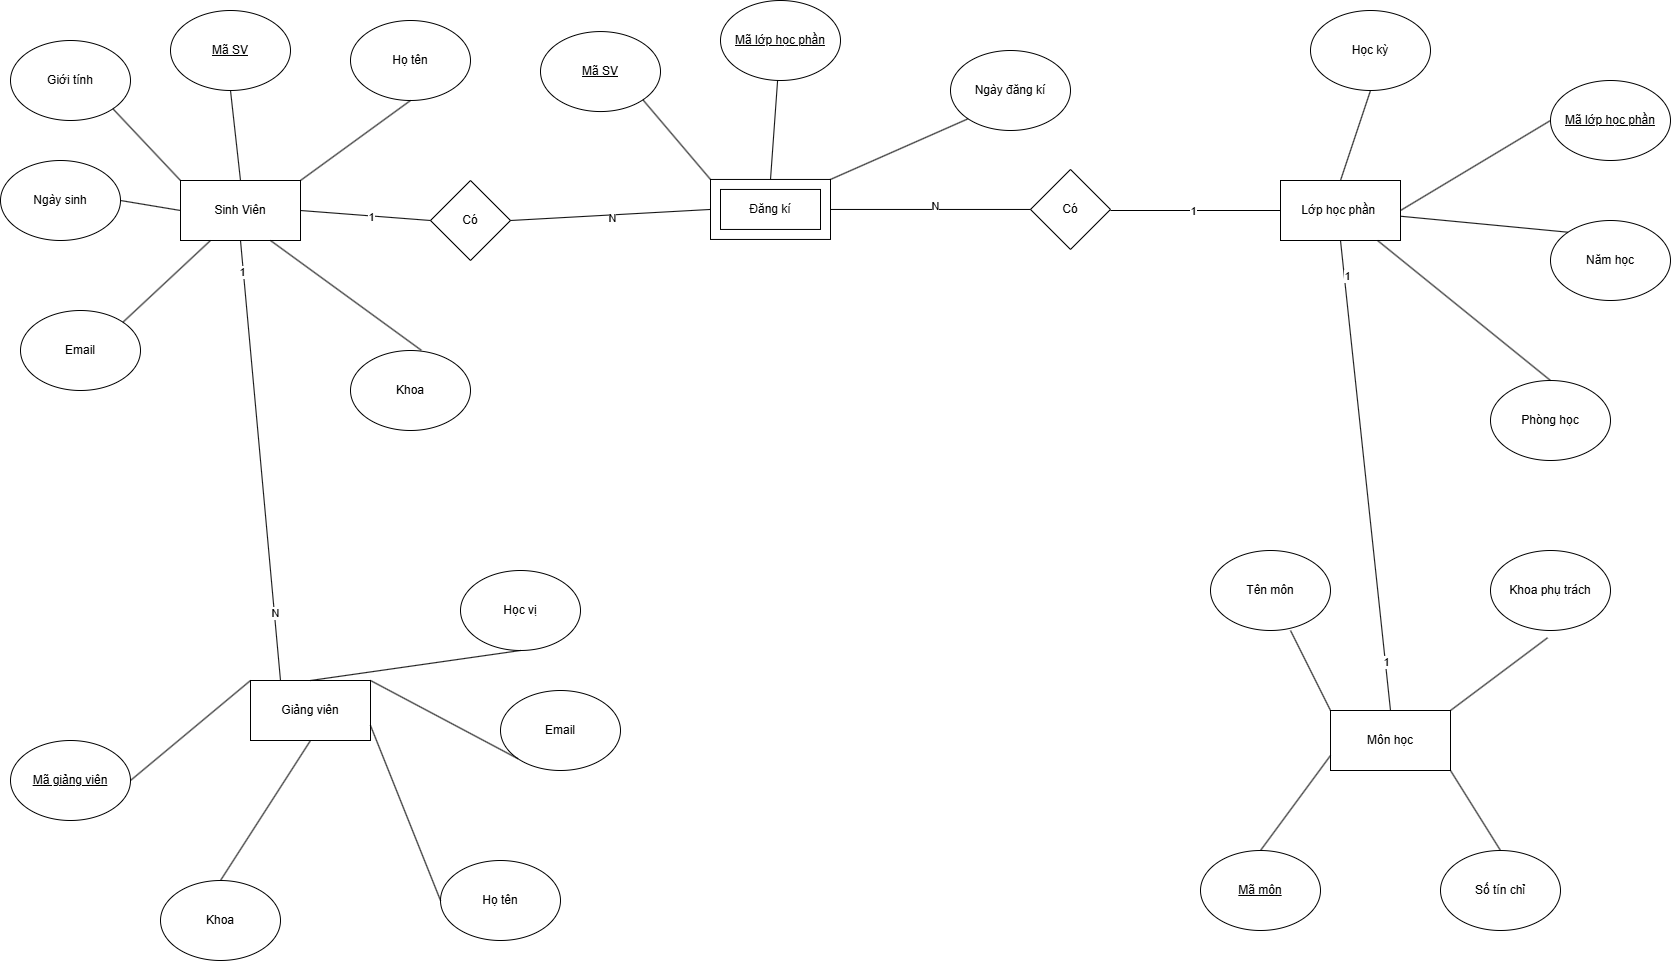

The diagram above was exported from draw.io. Its source (the exported page's mxGraphModel, read from the mxfile embedded in the PNG):
<mxGraphModel dx="2968" dy="2679" grid="1" gridSize="10" guides="1" tooltips="1" connect="1" arrows="1" fold="1" page="0" pageScale="1" pageWidth="827" pageHeight="1169" math="0" shadow="0">
  <root>
    <mxCell id="0" />
    <mxCell id="1" parent="0" />
    <mxCell id="6sPUohkEe3e4q56sJ_vJ-1" parent="1" style="rounded=0;whiteSpace=wrap;html=1;" value="Lớp học phần&amp;nbsp;" vertex="1">
      <mxGeometry height="60" width="120" x="460" y="-1100" as="geometry" />
    </mxCell>
    <mxCell id="6sPUohkEe3e4q56sJ_vJ-2" parent="1" style="rounded=0;whiteSpace=wrap;html=1;" value="Giảng viên" vertex="1">
      <mxGeometry height="60" width="120" x="-570" y="-600" as="geometry" />
    </mxCell>
    <mxCell id="6sPUohkEe3e4q56sJ_vJ-3" parent="1" style="rounded=0;whiteSpace=wrap;html=1;" value="Môn học" vertex="1">
      <mxGeometry height="60" width="120" x="510" y="-570" as="geometry" />
    </mxCell>
    <mxCell id="6sPUohkEe3e4q56sJ_vJ-4" parent="1" style="rounded=0;whiteSpace=wrap;html=1;" value="" vertex="1">
      <mxGeometry height="60" width="120" x="-110" y="-1101.05" as="geometry" />
    </mxCell>
    <mxCell id="6sPUohkEe3e4q56sJ_vJ-5" parent="1" style="rounded=0;whiteSpace=wrap;html=1;" value="Sinh Viên" vertex="1">
      <mxGeometry height="60" width="120" x="-640" y="-1100" as="geometry" />
    </mxCell>
    <mxCell id="6sPUohkEe3e4q56sJ_vJ-6" parent="1" style="ellipse;whiteSpace=wrap;html=1;" value="&lt;u&gt;Mã SV&lt;/u&gt;" vertex="1">
      <mxGeometry height="80" width="120" x="-650" y="-1270" as="geometry" />
    </mxCell>
    <mxCell id="6sPUohkEe3e4q56sJ_vJ-7" parent="1" style="ellipse;whiteSpace=wrap;html=1;" value="Giới tính" vertex="1">
      <mxGeometry height="80" width="120" x="-810" y="-1240" as="geometry" />
    </mxCell>
    <mxCell id="6sPUohkEe3e4q56sJ_vJ-8" parent="1" style="ellipse;whiteSpace=wrap;html=1;" value="Họ tên" vertex="1">
      <mxGeometry height="80" width="120" x="-470" y="-1260" as="geometry" />
    </mxCell>
    <mxCell id="6sPUohkEe3e4q56sJ_vJ-9" parent="1" style="ellipse;whiteSpace=wrap;html=1;" value="Ngày sinh" vertex="1">
      <mxGeometry height="80" width="120" x="-820" y="-1120" as="geometry" />
    </mxCell>
    <mxCell id="6sPUohkEe3e4q56sJ_vJ-10" parent="1" style="ellipse;whiteSpace=wrap;html=1;" value="Khoa" vertex="1">
      <mxGeometry height="80" width="120" x="-470" y="-930" as="geometry" />
    </mxCell>
    <mxCell id="6sPUohkEe3e4q56sJ_vJ-11" parent="1" style="ellipse;whiteSpace=wrap;html=1;" value="Email" vertex="1">
      <mxGeometry height="80" width="120" x="-800" y="-970" as="geometry" />
    </mxCell>
    <mxCell id="6sPUohkEe3e4q56sJ_vJ-12" edge="1" parent="1" source="6sPUohkEe3e4q56sJ_vJ-10" style="endArrow=none;html=1;rounded=0;entryX=0.75;entryY=1;entryDx=0;entryDy=0;exitX=0.59;exitY=-0.003;exitDx=0;exitDy=0;exitPerimeter=0;" target="6sPUohkEe3e4q56sJ_vJ-5" value="">
      <mxGeometry height="50" relative="1" width="50" as="geometry">
        <mxPoint x="20" y="-700" as="sourcePoint" />
        <mxPoint x="70" y="-750" as="targetPoint" />
      </mxGeometry>
    </mxCell>
    <mxCell id="6sPUohkEe3e4q56sJ_vJ-13" edge="1" parent="1" source="6sPUohkEe3e4q56sJ_vJ-5" style="endArrow=none;html=1;rounded=0;entryX=1;entryY=0;entryDx=0;entryDy=0;exitX=0.25;exitY=1;exitDx=0;exitDy=0;" target="6sPUohkEe3e4q56sJ_vJ-11" value="">
      <mxGeometry height="50" relative="1" width="50" as="geometry">
        <mxPoint x="20" y="-700" as="sourcePoint" />
        <mxPoint x="70" y="-750" as="targetPoint" />
      </mxGeometry>
    </mxCell>
    <mxCell id="6sPUohkEe3e4q56sJ_vJ-14" edge="1" parent="1" source="6sPUohkEe3e4q56sJ_vJ-5" style="endArrow=none;html=1;rounded=0;entryX=1;entryY=0.5;entryDx=0;entryDy=0;exitX=0;exitY=0.5;exitDx=0;exitDy=0;" target="6sPUohkEe3e4q56sJ_vJ-9" value="">
      <mxGeometry height="50" relative="1" width="50" as="geometry">
        <mxPoint x="20" y="-700" as="sourcePoint" />
        <mxPoint x="70" y="-750" as="targetPoint" />
      </mxGeometry>
    </mxCell>
    <mxCell id="6sPUohkEe3e4q56sJ_vJ-15" edge="1" parent="1" source="6sPUohkEe3e4q56sJ_vJ-5" style="endArrow=none;html=1;rounded=0;entryX=1;entryY=1;entryDx=0;entryDy=0;exitX=0;exitY=0;exitDx=0;exitDy=0;" target="6sPUohkEe3e4q56sJ_vJ-7" value="">
      <mxGeometry height="50" relative="1" width="50" as="geometry">
        <mxPoint x="20" y="-700" as="sourcePoint" />
        <mxPoint x="70" y="-750" as="targetPoint" />
      </mxGeometry>
    </mxCell>
    <mxCell id="6sPUohkEe3e4q56sJ_vJ-16" edge="1" parent="1" source="6sPUohkEe3e4q56sJ_vJ-5" style="endArrow=none;html=1;rounded=0;entryX=0.5;entryY=1;entryDx=0;entryDy=0;exitX=0.5;exitY=0;exitDx=0;exitDy=0;" target="6sPUohkEe3e4q56sJ_vJ-6" value="">
      <mxGeometry height="50" relative="1" width="50" as="geometry">
        <mxPoint x="20" y="-700" as="sourcePoint" />
        <mxPoint x="70" y="-750" as="targetPoint" />
      </mxGeometry>
    </mxCell>
    <mxCell id="6sPUohkEe3e4q56sJ_vJ-17" edge="1" parent="1" source="6sPUohkEe3e4q56sJ_vJ-5" style="endArrow=none;html=1;rounded=0;entryX=0.5;entryY=1;entryDx=0;entryDy=0;exitX=1;exitY=0;exitDx=0;exitDy=0;" target="6sPUohkEe3e4q56sJ_vJ-8" value="">
      <mxGeometry height="50" relative="1" width="50" as="geometry">
        <mxPoint x="20" y="-700" as="sourcePoint" />
        <mxPoint x="70" y="-750" as="targetPoint" />
      </mxGeometry>
    </mxCell>
    <mxCell id="6sPUohkEe3e4q56sJ_vJ-18" parent="1" style="ellipse;whiteSpace=wrap;html=1;" value="&lt;u&gt;Mã môn&lt;/u&gt;" vertex="1">
      <mxGeometry height="80" width="120" x="380" y="-430" as="geometry" />
    </mxCell>
    <mxCell id="6sPUohkEe3e4q56sJ_vJ-19" parent="1" style="ellipse;whiteSpace=wrap;html=1;" value="Số tín chỉ" vertex="1">
      <mxGeometry height="80" width="120" x="620" y="-430" as="geometry" />
    </mxCell>
    <mxCell id="6sPUohkEe3e4q56sJ_vJ-20" parent="1" style="ellipse;whiteSpace=wrap;html=1;" value="Tên môn" vertex="1">
      <mxGeometry height="80" width="120" x="390" y="-730" as="geometry" />
    </mxCell>
    <mxCell id="6sPUohkEe3e4q56sJ_vJ-21" parent="1" style="ellipse;whiteSpace=wrap;html=1;" value="Khoa phụ trách" vertex="1">
      <mxGeometry height="80" width="120" x="670" y="-730" as="geometry" />
    </mxCell>
    <mxCell id="6sPUohkEe3e4q56sJ_vJ-22" edge="1" parent="1" source="6sPUohkEe3e4q56sJ_vJ-18" style="endArrow=none;html=1;rounded=0;entryX=0;entryY=0.75;entryDx=0;entryDy=0;exitX=0.5;exitY=0;exitDx=0;exitDy=0;" target="6sPUohkEe3e4q56sJ_vJ-3" value="">
      <mxGeometry height="50" relative="1" width="50" as="geometry">
        <mxPoint x="630" y="-160" as="sourcePoint" />
        <mxPoint x="680" y="-210" as="targetPoint" />
      </mxGeometry>
    </mxCell>
    <mxCell id="6sPUohkEe3e4q56sJ_vJ-23" edge="1" parent="1" source="6sPUohkEe3e4q56sJ_vJ-19" style="endArrow=none;html=1;rounded=0;entryX=1;entryY=1;entryDx=0;entryDy=0;exitX=0.5;exitY=0;exitDx=0;exitDy=0;" target="6sPUohkEe3e4q56sJ_vJ-3" value="">
      <mxGeometry height="50" relative="1" width="50" as="geometry">
        <mxPoint x="630" y="-160" as="sourcePoint" />
        <mxPoint x="680" y="-210" as="targetPoint" />
      </mxGeometry>
    </mxCell>
    <mxCell id="6sPUohkEe3e4q56sJ_vJ-24" edge="1" parent="1" source="6sPUohkEe3e4q56sJ_vJ-3" style="endArrow=none;html=1;rounded=0;entryX=0.642;entryY=0.966;entryDx=0;entryDy=0;exitX=1;exitY=0;exitDx=0;exitDy=0;entryPerimeter=0;" value="">
      <mxGeometry height="50" relative="1" width="50" as="geometry">
        <mxPoint x="630" y="-160" as="sourcePoint" />
        <mxPoint x="727.04" y="-642.72" as="targetPoint" />
      </mxGeometry>
    </mxCell>
    <mxCell id="6sPUohkEe3e4q56sJ_vJ-25" edge="1" parent="1" source="6sPUohkEe3e4q56sJ_vJ-3" style="endArrow=none;html=1;rounded=0;entryX=0.5;entryY=1;entryDx=0;entryDy=0;exitX=0;exitY=0;exitDx=0;exitDy=0;" value="">
      <mxGeometry height="50" relative="1" width="50" as="geometry">
        <mxPoint x="630" y="-160" as="sourcePoint" />
        <mxPoint x="470" y="-650" as="targetPoint" />
      </mxGeometry>
    </mxCell>
    <mxCell id="6sPUohkEe3e4q56sJ_vJ-26" parent="1" style="ellipse;whiteSpace=wrap;html=1;" value="Email" vertex="1">
      <mxGeometry height="80" width="120" x="-320" y="-590" as="geometry" />
    </mxCell>
    <mxCell id="6sPUohkEe3e4q56sJ_vJ-27" parent="1" style="ellipse;whiteSpace=wrap;html=1;" value="&lt;u&gt;Mã giảng viên&lt;/u&gt;" vertex="1">
      <mxGeometry height="80" width="120" x="-810" y="-540" as="geometry" />
    </mxCell>
    <mxCell id="6sPUohkEe3e4q56sJ_vJ-28" parent="1" style="ellipse;whiteSpace=wrap;html=1;" value="Họ tên" vertex="1">
      <mxGeometry height="80" width="120" x="-380" y="-420" as="geometry" />
    </mxCell>
    <mxCell id="6sPUohkEe3e4q56sJ_vJ-29" parent="1" style="ellipse;whiteSpace=wrap;html=1;" value="Khoa" vertex="1">
      <mxGeometry height="80" width="120" x="-660" y="-400" as="geometry" />
    </mxCell>
    <mxCell id="6sPUohkEe3e4q56sJ_vJ-30" parent="1" style="ellipse;whiteSpace=wrap;html=1;" value="Học vị" vertex="1">
      <mxGeometry height="80" width="120" x="-360" y="-710" as="geometry" />
    </mxCell>
    <mxCell id="6sPUohkEe3e4q56sJ_vJ-31" edge="1" parent="1" source="6sPUohkEe3e4q56sJ_vJ-2" style="endArrow=none;html=1;rounded=0;entryX=0.5;entryY=0;entryDx=0;entryDy=0;exitX=0.5;exitY=1;exitDx=0;exitDy=0;" target="6sPUohkEe3e4q56sJ_vJ-29" value="">
      <mxGeometry height="50" relative="1" width="50" as="geometry">
        <mxPoint x="-970" y="-160" as="sourcePoint" />
        <mxPoint x="-920" y="-210" as="targetPoint" />
      </mxGeometry>
    </mxCell>
    <mxCell id="6sPUohkEe3e4q56sJ_vJ-32" edge="1" parent="1" source="6sPUohkEe3e4q56sJ_vJ-2" style="endArrow=none;html=1;rounded=0;entryX=0;entryY=0.5;entryDx=0;entryDy=0;exitX=1;exitY=0.75;exitDx=0;exitDy=0;" target="6sPUohkEe3e4q56sJ_vJ-28" value="">
      <mxGeometry height="50" relative="1" width="50" as="geometry">
        <mxPoint x="-970" y="-160" as="sourcePoint" />
        <mxPoint x="-920" y="-210" as="targetPoint" />
      </mxGeometry>
    </mxCell>
    <mxCell id="6sPUohkEe3e4q56sJ_vJ-33" edge="1" parent="1" source="6sPUohkEe3e4q56sJ_vJ-2" style="endArrow=none;html=1;rounded=0;entryX=0;entryY=1;entryDx=0;entryDy=0;exitX=1;exitY=0;exitDx=0;exitDy=0;" target="6sPUohkEe3e4q56sJ_vJ-26" value="">
      <mxGeometry height="50" relative="1" width="50" as="geometry">
        <Array as="points" />
        <mxPoint x="-970" y="-160" as="sourcePoint" />
        <mxPoint x="-920" y="-210" as="targetPoint" />
      </mxGeometry>
    </mxCell>
    <mxCell id="6sPUohkEe3e4q56sJ_vJ-34" edge="1" parent="1" source="6sPUohkEe3e4q56sJ_vJ-2" style="endArrow=none;html=1;rounded=0;entryX=0.5;entryY=1;entryDx=0;entryDy=0;exitX=0.5;exitY=0;exitDx=0;exitDy=0;" target="6sPUohkEe3e4q56sJ_vJ-30" value="">
      <mxGeometry height="50" relative="1" width="50" as="geometry">
        <mxPoint x="-970" y="-160" as="sourcePoint" />
        <mxPoint x="-440" y="-650" as="targetPoint" />
      </mxGeometry>
    </mxCell>
    <mxCell id="6sPUohkEe3e4q56sJ_vJ-35" edge="1" parent="1" source="6sPUohkEe3e4q56sJ_vJ-2" style="endArrow=none;html=1;rounded=0;entryX=1;entryY=0.5;entryDx=0;entryDy=0;exitX=0;exitY=0;exitDx=0;exitDy=0;" target="6sPUohkEe3e4q56sJ_vJ-27" value="">
      <mxGeometry height="50" relative="1" width="50" as="geometry">
        <mxPoint x="-970" y="-160" as="sourcePoint" />
        <mxPoint x="-630" y="-650" as="targetPoint" />
      </mxGeometry>
    </mxCell>
    <mxCell id="6sPUohkEe3e4q56sJ_vJ-36" parent="1" style="ellipse;whiteSpace=wrap;html=1;" value="&lt;u&gt;Mã lớp học phần&lt;/u&gt;" vertex="1">
      <mxGeometry height="80" width="120" x="730" y="-1200" as="geometry" />
    </mxCell>
    <mxCell id="6sPUohkEe3e4q56sJ_vJ-37" parent="1" style="ellipse;whiteSpace=wrap;html=1;" value="Năm học" vertex="1">
      <mxGeometry height="80" width="120" x="730" y="-1060" as="geometry" />
    </mxCell>
    <mxCell id="6sPUohkEe3e4q56sJ_vJ-38" parent="1" style="ellipse;whiteSpace=wrap;html=1;" value="Phòng học" vertex="1">
      <mxGeometry height="80" width="120" x="670" y="-900" as="geometry" />
    </mxCell>
    <mxCell id="6sPUohkEe3e4q56sJ_vJ-39" parent="1" style="ellipse;whiteSpace=wrap;html=1;" value="Học kỳ" vertex="1">
      <mxGeometry height="80" width="120" x="490" y="-1270" as="geometry" />
    </mxCell>
    <mxCell id="6sPUohkEe3e4q56sJ_vJ-40" edge="1" parent="1" source="6sPUohkEe3e4q56sJ_vJ-1" style="endArrow=none;html=1;rounded=0;entryX=0.5;entryY=1;entryDx=0;entryDy=0;exitX=0.5;exitY=0;exitDx=0;exitDy=0;" target="6sPUohkEe3e4q56sJ_vJ-39" value="">
      <mxGeometry height="50" relative="1" width="50" as="geometry">
        <mxPoint x="70" y="-1280" as="sourcePoint" />
        <mxPoint x="120" y="-1330" as="targetPoint" />
      </mxGeometry>
    </mxCell>
    <mxCell id="6sPUohkEe3e4q56sJ_vJ-41" edge="1" parent="1" source="6sPUohkEe3e4q56sJ_vJ-1" style="endArrow=none;html=1;rounded=0;entryX=0;entryY=0.5;entryDx=0;entryDy=0;exitX=1;exitY=0.5;exitDx=0;exitDy=0;" target="6sPUohkEe3e4q56sJ_vJ-36" value="">
      <mxGeometry height="50" relative="1" width="50" as="geometry">
        <mxPoint x="70" y="-1280" as="sourcePoint" />
        <mxPoint x="120" y="-1330" as="targetPoint" />
      </mxGeometry>
    </mxCell>
    <mxCell id="6sPUohkEe3e4q56sJ_vJ-42" edge="1" parent="1" source="6sPUohkEe3e4q56sJ_vJ-1" style="endArrow=none;html=1;rounded=0;entryX=0;entryY=0;entryDx=0;entryDy=0;" target="6sPUohkEe3e4q56sJ_vJ-37" value="">
      <mxGeometry height="50" relative="1" width="50" as="geometry">
        <mxPoint x="70" y="-1280" as="sourcePoint" />
        <mxPoint x="120" y="-1330" as="targetPoint" />
      </mxGeometry>
    </mxCell>
    <mxCell id="6sPUohkEe3e4q56sJ_vJ-43" edge="1" parent="1" source="6sPUohkEe3e4q56sJ_vJ-1" style="endArrow=none;html=1;rounded=0;entryX=0.5;entryY=0;entryDx=0;entryDy=0;" target="6sPUohkEe3e4q56sJ_vJ-38" value="">
      <mxGeometry height="50" relative="1" width="50" as="geometry">
        <mxPoint x="70" y="-1280" as="sourcePoint" />
        <mxPoint x="120" y="-1330" as="targetPoint" />
      </mxGeometry>
    </mxCell>
    <mxCell id="6sPUohkEe3e4q56sJ_vJ-66" parent="1" style="rounded=0;whiteSpace=wrap;html=1;" value="Đăng kí" vertex="1">
      <mxGeometry height="40" width="100" x="-100" y="-1091.05" as="geometry" />
    </mxCell>
    <mxCell id="6sPUohkEe3e4q56sJ_vJ-71" parent="1" style="rhombus;whiteSpace=wrap;html=1;" value="Có" vertex="1">
      <mxGeometry height="80" width="80" x="-390" y="-1100" as="geometry" />
    </mxCell>
    <mxCell id="6sPUohkEe3e4q56sJ_vJ-79" parent="1" style="ellipse;whiteSpace=wrap;html=1;" value="&lt;u&gt;Mã lớp học phần&lt;/u&gt;" vertex="1">
      <mxGeometry height="80" width="120" x="-100" y="-1280" as="geometry" />
    </mxCell>
    <mxCell id="6sPUohkEe3e4q56sJ_vJ-80" parent="1" style="ellipse;whiteSpace=wrap;html=1;" value="&lt;u&gt;Mã SV&lt;/u&gt;" vertex="1">
      <mxGeometry height="80" width="120" x="-280" y="-1248.95" as="geometry" />
    </mxCell>
    <mxCell id="6sPUohkEe3e4q56sJ_vJ-82" edge="1" parent="1" source="6sPUohkEe3e4q56sJ_vJ-80" style="endArrow=none;html=1;rounded=0;entryX=0;entryY=0;entryDx=0;entryDy=0;exitX=1;exitY=1;exitDx=0;exitDy=0;" target="6sPUohkEe3e4q56sJ_vJ-4" value="">
      <mxGeometry height="50" relative="1" width="50" as="geometry">
        <mxPoint x="-200" y="-1210" as="sourcePoint" />
        <mxPoint x="210" y="-1500" as="targetPoint" />
      </mxGeometry>
    </mxCell>
    <mxCell id="6sPUohkEe3e4q56sJ_vJ-83" edge="1" parent="1" source="6sPUohkEe3e4q56sJ_vJ-79" style="endArrow=none;html=1;rounded=0;entryX=0.5;entryY=0;entryDx=0;entryDy=0;" target="6sPUohkEe3e4q56sJ_vJ-4" value="">
      <mxGeometry height="50" relative="1" width="50" as="geometry">
        <mxPoint x="120" y="-1171.05" as="sourcePoint" />
        <mxPoint x="-20" y="-1041.05" as="targetPoint" />
      </mxGeometry>
    </mxCell>
    <mxCell id="6sPUohkEe3e4q56sJ_vJ-87" parent="1" style="ellipse;whiteSpace=wrap;html=1;" value="Ngày đăng kí" vertex="1">
      <mxGeometry height="80" width="120" x="130" y="-1230" as="geometry" />
    </mxCell>
    <mxCell id="6sPUohkEe3e4q56sJ_vJ-88" edge="1" parent="1" source="6sPUohkEe3e4q56sJ_vJ-4" style="endArrow=none;html=1;rounded=0;entryX=0;entryY=1;entryDx=0;entryDy=0;exitX=1;exitY=0;exitDx=0;exitDy=0;" target="6sPUohkEe3e4q56sJ_vJ-87" value="">
      <mxGeometry height="50" relative="1" width="50" as="geometry">
        <mxPoint x="120" y="-1171.05" as="sourcePoint" />
        <mxPoint x="170" y="-1221.05" as="targetPoint" />
      </mxGeometry>
    </mxCell>
    <mxCell id="6sPUohkEe3e4q56sJ_vJ-90" edge="1" parent="1" style="endArrow=none;html=1;rounded=0;entryX=0;entryY=0.5;entryDx=0;entryDy=0;" target="6sPUohkEe3e4q56sJ_vJ-1" value="">
      <mxGeometry height="50" relative="1" width="50" as="geometry">
        <mxPoint x="290" y="-1070" as="sourcePoint" />
        <mxPoint x="90" y="-770" as="targetPoint" />
      </mxGeometry>
    </mxCell>
    <mxCell id="6sPUohkEe3e4q56sJ_vJ-98" connectable="0" parent="6sPUohkEe3e4q56sJ_vJ-90" style="edgeLabel;html=1;align=center;verticalAlign=middle;resizable=0;points=[];" value="1" vertex="1">
      <mxGeometry relative="1" x="-0.0206" as="geometry">
        <mxPoint x="-1" as="offset" />
      </mxGeometry>
    </mxCell>
    <mxCell id="6sPUohkEe3e4q56sJ_vJ-91" edge="1" parent="1" source="6sPUohkEe3e4q56sJ_vJ-71" style="endArrow=none;html=1;rounded=0;entryX=0;entryY=0.5;entryDx=0;entryDy=0;exitX=1;exitY=0.5;exitDx=0;exitDy=0;" target="6sPUohkEe3e4q56sJ_vJ-4" value="">
      <mxGeometry height="50" relative="1" width="50" as="geometry">
        <mxPoint x="40" y="-720" as="sourcePoint" />
        <mxPoint x="90" y="-770" as="targetPoint" />
      </mxGeometry>
    </mxCell>
    <mxCell id="6sPUohkEe3e4q56sJ_vJ-96" connectable="0" parent="6sPUohkEe3e4q56sJ_vJ-91" style="edgeLabel;html=1;align=center;verticalAlign=middle;resizable=0;points=[];" value="N" vertex="1">
      <mxGeometry relative="1" x="0.0184" y="-3" as="geometry">
        <mxPoint x="-1" as="offset" />
      </mxGeometry>
    </mxCell>
    <mxCell id="6sPUohkEe3e4q56sJ_vJ-92" parent="1" style="rhombus;whiteSpace=wrap;html=1;" value="Có" vertex="1">
      <mxGeometry height="80" width="80" x="210" y="-1111.05" as="geometry" />
    </mxCell>
    <mxCell id="6sPUohkEe3e4q56sJ_vJ-93" edge="1" parent="1" source="6sPUohkEe3e4q56sJ_vJ-4" style="endArrow=none;html=1;rounded=0;entryX=0;entryY=0.5;entryDx=0;entryDy=0;exitX=1;exitY=0.5;exitDx=0;exitDy=0;" target="6sPUohkEe3e4q56sJ_vJ-92" value="">
      <mxGeometry height="50" relative="1" width="50" as="geometry">
        <mxPoint x="40" y="-720" as="sourcePoint" />
        <mxPoint x="90" y="-770" as="targetPoint" />
      </mxGeometry>
    </mxCell>
    <mxCell id="6sPUohkEe3e4q56sJ_vJ-97" connectable="0" parent="6sPUohkEe3e4q56sJ_vJ-93" style="edgeLabel;html=1;align=center;verticalAlign=middle;resizable=0;points=[];" value="N" vertex="1">
      <mxGeometry relative="1" x="0.045" y="3" as="geometry">
        <mxPoint x="-1" as="offset" />
      </mxGeometry>
    </mxCell>
    <mxCell id="6sPUohkEe3e4q56sJ_vJ-94" edge="1" parent="1" source="6sPUohkEe3e4q56sJ_vJ-5" style="endArrow=none;html=1;rounded=0;entryX=0;entryY=0.5;entryDx=0;entryDy=0;exitX=1;exitY=0.5;exitDx=0;exitDy=0;" target="6sPUohkEe3e4q56sJ_vJ-71" value="">
      <mxGeometry height="50" relative="1" width="50" as="geometry">
        <mxPoint x="40" y="-720" as="sourcePoint" />
        <mxPoint x="90" y="-770" as="targetPoint" />
      </mxGeometry>
    </mxCell>
    <mxCell id="6sPUohkEe3e4q56sJ_vJ-95" connectable="0" parent="6sPUohkEe3e4q56sJ_vJ-94" style="edgeLabel;html=1;align=center;verticalAlign=middle;resizable=0;points=[];" value="1" vertex="1">
      <mxGeometry relative="1" x="0.0891" y="-1" as="geometry">
        <mxPoint as="offset" />
      </mxGeometry>
    </mxCell>
    <mxCell id="6sPUohkEe3e4q56sJ_vJ-107" edge="1" parent="1" source="6sPUohkEe3e4q56sJ_vJ-2" style="endArrow=none;html=1;rounded=0;entryX=0.5;entryY=1;entryDx=0;entryDy=0;exitX=0.25;exitY=0;exitDx=0;exitDy=0;" target="6sPUohkEe3e4q56sJ_vJ-5" value="">
      <mxGeometry height="50" relative="1" width="50" as="geometry">
        <mxPoint x="-50" y="-770" as="sourcePoint" />
        <mxPoint y="-820" as="targetPoint" />
      </mxGeometry>
    </mxCell>
    <mxCell id="6sPUohkEe3e4q56sJ_vJ-108" connectable="0" parent="6sPUohkEe3e4q56sJ_vJ-107" style="edgeLabel;html=1;align=center;verticalAlign=middle;resizable=0;points=[];" value="1" vertex="1">
      <mxGeometry relative="1" x="0.8538" y="1" as="geometry">
        <mxPoint as="offset" />
      </mxGeometry>
    </mxCell>
    <mxCell id="6sPUohkEe3e4q56sJ_vJ-110" connectable="0" parent="6sPUohkEe3e4q56sJ_vJ-107" style="edgeLabel;html=1;align=center;verticalAlign=middle;resizable=0;points=[];" value="N" vertex="1">
      <mxGeometry relative="1" x="-0.6923" y="-1" as="geometry">
        <mxPoint as="offset" />
      </mxGeometry>
    </mxCell>
    <mxCell id="6sPUohkEe3e4q56sJ_vJ-111" edge="1" parent="1" source="6sPUohkEe3e4q56sJ_vJ-3" style="endArrow=none;html=1;rounded=0;entryX=0.5;entryY=1;entryDx=0;entryDy=0;exitX=0.5;exitY=0;exitDx=0;exitDy=0;" target="6sPUohkEe3e4q56sJ_vJ-1" value="">
      <mxGeometry height="50" relative="1" width="50" as="geometry">
        <mxPoint x="-50" y="-770" as="sourcePoint" />
        <mxPoint y="-820" as="targetPoint" />
      </mxGeometry>
    </mxCell>
    <mxCell id="6sPUohkEe3e4q56sJ_vJ-112" connectable="0" parent="6sPUohkEe3e4q56sJ_vJ-111" style="edgeLabel;html=1;align=center;verticalAlign=middle;resizable=0;points=[];" value="1" vertex="1">
      <mxGeometry relative="1" x="0.8506" y="-3" as="geometry">
        <mxPoint as="offset" />
      </mxGeometry>
    </mxCell>
    <mxCell id="6sPUohkEe3e4q56sJ_vJ-113" connectable="0" parent="6sPUohkEe3e4q56sJ_vJ-111" style="edgeLabel;html=1;align=center;verticalAlign=middle;resizable=0;points=[];" value="1" vertex="1">
      <mxGeometry relative="1" x="-0.7919" y="-1" as="geometry">
        <mxPoint as="offset" />
      </mxGeometry>
    </mxCell>
  </root>
</mxGraphModel>